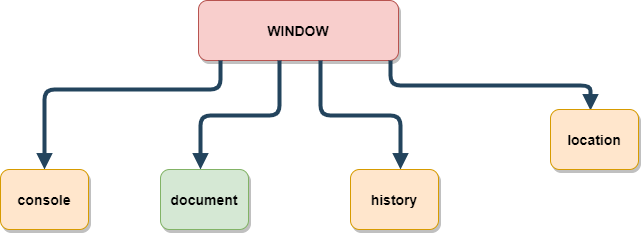

The diagram above was exported from draw.io. Its source (the exported page's mxGraphModel, read from the mxfile embedded in the PNG):
<mxGraphModel dx="776" dy="534" grid="1" gridSize="10" guides="1" tooltips="1" connect="1" arrows="1" fold="1" page="1" pageScale="1" pageWidth="900" pageHeight="700" math="0" shadow="0">
  <root>
    <mxCell id="0" />
    <mxCell id="1" parent="0" />
    <mxCell id="4" value="WINDOW" style="rounded=1;fillColor=#f8cecc;strokeColor=#b85450;shadow=1;fontStyle=1;fontSize=14;" parent="1" vertex="1">
      <mxGeometry x="318" y="51" width="200" height="60" as="geometry" />
    </mxCell>
    <mxCell id="9" value="" style="edgeStyle=elbowEdgeStyle;elbow=vertical;strokeWidth=4;endArrow=block;endFill=1;fontStyle=1;strokeColor=#23445D;" parent="1" edge="1" target="15">
      <mxGeometry x="-410" y="-129" width="100" height="100" as="geometry">
        <mxPoint x="340" y="111" as="sourcePoint" />
        <mxPoint x="140" y="161" as="targetPoint" />
        <Array as="points">
          <mxPoint x="300" y="140" />
          <mxPoint x="240" y="166" />
        </Array>
      </mxGeometry>
    </mxCell>
    <mxCell id="10" value="" style="edgeStyle=elbowEdgeStyle;elbow=vertical;strokeWidth=4;endArrow=block;endFill=1;fontStyle=1;strokeColor=#23445D;" parent="1" edge="1">
      <mxGeometry x="-240" y="-129" width="100" height="100" as="geometry">
        <mxPoint x="510" y="111" as="sourcePoint" />
        <mxPoint x="710" y="161" as="targetPoint" />
      </mxGeometry>
    </mxCell>
    <mxCell id="15" value="console" style="rounded=1;fillColor=#ffe6cc;strokeColor=#d79b00;shadow=1;fontStyle=1;fontSize=14;" parent="1" vertex="1">
      <mxGeometry x="120" y="220" width="88" height="60" as="geometry" />
    </mxCell>
    <mxCell id="33" value="" style="edgeStyle=elbowEdgeStyle;elbow=vertical;strokeWidth=4;endArrow=block;endFill=1;fontStyle=1;strokeColor=#23445D;" parent="1" edge="1">
      <mxGeometry x="-310" y="-129" width="100" height="100" as="geometry">
        <mxPoint x="440" y="111" as="sourcePoint" />
        <mxPoint x="520" y="220" as="targetPoint" />
      </mxGeometry>
    </mxCell>
    <mxCell id="34" value="" style="edgeStyle=elbowEdgeStyle;elbow=vertical;strokeWidth=4;endArrow=block;endFill=1;fontStyle=1;strokeColor=#23445D;" parent="1" edge="1">
      <mxGeometry x="-351" y="-129" width="100" height="100" as="geometry">
        <mxPoint x="399" y="111" as="sourcePoint" />
        <mxPoint x="320" y="220" as="targetPoint" />
      </mxGeometry>
    </mxCell>
    <mxCell id="35" value="document" style="rounded=1;fillColor=#d5e8d4;strokeColor=#82b366;shadow=1;fontStyle=1;fontSize=14;" parent="1" vertex="1">
      <mxGeometry x="280" y="220" width="88" height="60" as="geometry" />
    </mxCell>
    <mxCell id="36" value="history" style="rounded=1;fillColor=#ffe6cc;strokeColor=#d79b00;shadow=1;fontStyle=1;fontSize=14;" parent="1" vertex="1">
      <mxGeometry x="470" y="220" width="88" height="60" as="geometry" />
    </mxCell>
    <mxCell id="37" value="location" style="rounded=1;fillColor=#ffe6cc;strokeColor=#d79b00;shadow=1;fontStyle=1;fontSize=14;" parent="1" vertex="1">
      <mxGeometry x="670" y="160" width="88" height="60" as="geometry" />
    </mxCell>
  </root>
</mxGraphModel>